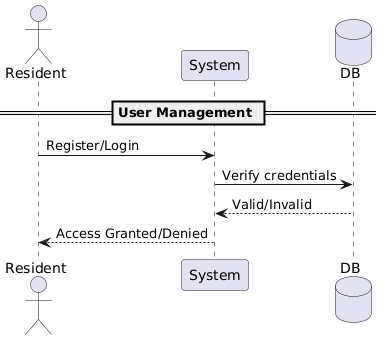

The diagram above was rendered by PlantUML. Its source (embedded in the PNG):
@startuml
actor Resident
participant System
database DB

== User Management ==
Resident -> System : Register/Login
System -> DB : Verify credentials
DB --> System : Valid/Invalid
System --> Resident : Access Granted/Denied
@enduml